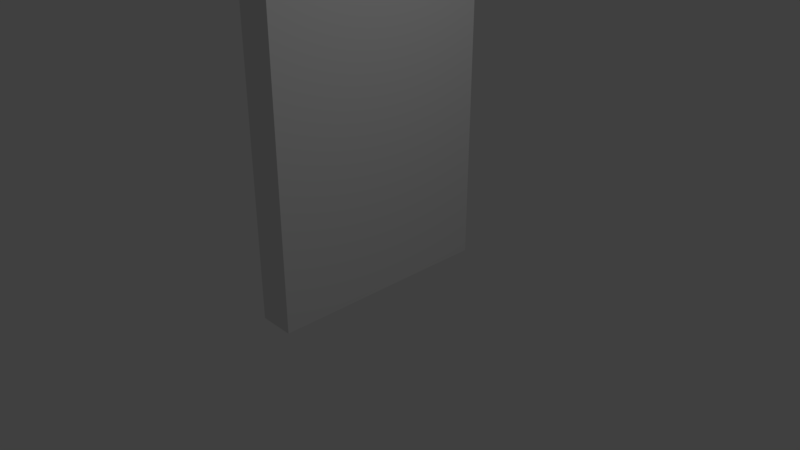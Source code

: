 # Source: Door.blend  (saved by Blender 2.78.0; exported with 4.5.12 LTS)
import bpy
from mathutils import Matrix  # noqa: F401  (used for matrix-valued properties, if any)

bpy.ops.wm.read_factory_settings(use_empty=True)
scene = bpy.context.scene
scene.name = 'Scene'

# ---- collections
col_collection_1 = bpy.data.collections.new('Collection 1'); scene.collection.children.link(col_collection_1)

# ---- materials (node trees are filled in below, after node groups)
mat_material = bpy.data.materials.new('Material')
mat_material.alpha_threshold = 0.0
mat_material.use_transparent_shadow = False
mat_material.roughness = 0.5
mat_material.line_color = (0.0, 0.0, 0.0, 1.0)

# ---- material node trees

# ---- world
world_world = bpy.data.worlds.new('World'); scene.world = world_world
world_world.color = (0.05088, 0.05088, 0.05088)
world_world.use_sun_shadow = False
world_world.sun_shadow_jitter_overblur = 0.0
world_world.cycles.sampling_method = 'MANUAL'

# ---- cameras
cam_camera = bpy.data.cameras.new('Camera')
cam_camera.clip_end = 100.0
cam_camera.lens = 35.0
cam_camera.sensor_width = 32.0
cam_camera.sensor_height = 18.0
cam_camera.ortho_scale = 7.314
cam_camera.dof.focus_distance = 0.0
cam_camera.dof.aperture_fstop = 128.0

# ---- lights
light_lamp = bpy.data.lights.new('Lamp', 'POINT')
light_lamp.transmission_factor = 0.0
light_lamp.cutoff_distance = 30.0
light_lamp.energy = 100.0
light_lamp.shadow_buffer_clip_start = 1.001
light_lamp.shadow_soft_size = 0.1
light_lamp.shadow_maximum_resolution = 0.006
light_lamp.use_absolute_resolution = True

# ---- meshes
me_cube = bpy.data.meshes.new('Cube')
me_cube.from_pydata([(0.2604, 3.373, -3.053), (0.2604, 0.0, -3.053), (-0.2604, 1.788e-07, -3.053), (-0.2604, 3.373, -3.053), (0.2604, 3.373, 3.053), (0.2604, -5.96e-07, 3.053), (-0.2604, 3.576e-07, 3.053), (-0.2604, 3.373, 3.053)], [], [(0, 1, 2, 3), (4, 7, 6, 5), (0, 4, 5, 1), (1, 5, 6, 2), (2, 6, 7, 3), (4, 0, 3, 7)])
me_cube.materials.append(mat_material)
me_cube.use_remesh_preserve_volume = False
me_cube.use_remesh_preserve_attributes = False
me_cube.use_mirror_vertex_groups = False
me_cube.update()

# ---- objects
ob_cube = bpy.data.objects.new('Cube', me_cube)
ob_lamp = bpy.data.objects.new('Lamp', light_lamp)
ob_camera = bpy.data.objects.new('Camera', cam_camera)

# ---- transforms, parenting, visibility, modifiers, constraints
ob_cube.location = (-0.7396, -1.0, 2.053)
ob_cube.lock_rotations_4d = False
ob_cube.empty_display_type = 'ARROWS'
ob_cube.lineart.crease_threshold = 0.0
ob_lamp.location = (4.076, 1.005, 5.904)
ob_lamp.rotation_euler = (0.6503, 0.05522, 1.866)
ob_lamp.lock_rotations_4d = False
ob_lamp.empty_display_type = 'ARROWS'
ob_lamp.color = (0.0, 0.0, 0.0, 0.0)
ob_lamp.lineart.crease_threshold = 0.0
ob_camera.location = (7.481, -6.508, 5.344)
ob_camera.rotation_euler = (1.109, 0.0, 0.8149)
ob_camera.lock_rotations_4d = False
ob_camera.empty_display_type = 'ARROWS'
ob_camera.color = (0.0, 0.0, 0.0, 0.0)
ob_camera.display_type = 'WIRE'
ob_camera.lineart.crease_threshold = 0.0

# ---- collection membership
col_collection_1.objects.link(ob_cube)
col_collection_1.objects.link(ob_lamp)
col_collection_1.objects.link(ob_camera)

# ---- scene / render settings (as saved in the file)
scene.camera = ob_camera
scene.frame_start = 1; scene.frame_end = 250; scene.frame_set(1)
scene.render.engine = 'BLENDER_EEVEE_NEXT'
scene.render.resolution_percentage = 50
scene.render.dither_intensity = 0.0
scene.cycles.use_denoising = False
scene.cycles.samples = 128
scene.cycles.sampling_pattern = 'TABULATED_SOBOL'
scene.cycles.light_sampling_threshold = 0.0
scene.cycles.use_adaptive_sampling = False
scene.cycles.use_light_tree = False
scene.cycles.blur_glossy = 0.0
scene.cycles.sample_clamp_indirect = 0.0
scene.view_settings.view_transform = 'Standard'
bpy.context.view_layer.update()
